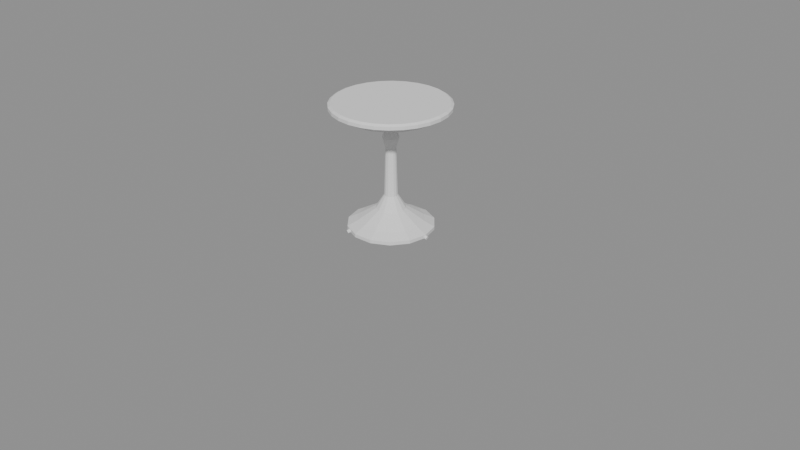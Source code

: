 # Source: table.blend  (saved by Blender 5.3.31; exported with 4.5.12 LTS)
import bpy
from mathutils import Matrix  # noqa: F401  (used for matrix-valued properties, if any)

bpy.ops.wm.read_factory_settings(use_empty=True)
scene = bpy.context.scene
scene.name = 'Scene'

# ---- meshes
me_top = bpy.data.meshes.new('top')
me_top.from_pydata([(0.0, 0.0, 0.735), (0.0, 0.0, 0.735), (0.0, 0.0, 0.735), (0.0, 0.0, 0.735), (0.0, 0.0, 0.735), (0.0, 0.0, 0.735), (0.0, 0.0, 0.735), (0.0, 0.0, 0.735), (0.0, 0.0, 0.735), (0.0, 0.0, 0.735), (0.0, 0.0, 0.735), (0.0, 0.0, 0.735), (0.0, 0.0, 0.735), (0.0, 0.0, 0.735), (0.0, 0.0, 0.735), (0.0, 0.0, 0.735), (0.0, 0.0, 0.735), (0.0, 0.0, 0.735), (0.0, 0.0, 0.735), (0.0, 0.0, 0.735), (0.0, 0.0, 0.735), (0.0, 0.0, 0.735), (0.0, 0.0, 0.735), (0.0, 0.0, 0.735), (0.0, 0.0, 0.735), (0.0, 0.0, 0.735), (0.0, 0.0, 0.735), (0.0, 0.0, 0.735), (0.33, 0.0, 0.735), (0.3217, 0.07343, 0.735), (0.2973, 0.1432, 0.735), (0.258, 0.2058, 0.735), (0.2058, 0.258, 0.735), (0.1432, 0.2973, 0.735), (0.07343, 0.3217, 0.735), (2.021e-17, 0.33, 0.735), (-0.07343, 0.3217, 0.735), (-0.1432, 0.2973, 0.735), (-0.2058, 0.258, 0.735), (-0.258, 0.2058, 0.735), (-0.2973, 0.1432, 0.735), (-0.3217, 0.07343, 0.735), (-0.33, 4.041e-17, 0.735), (-0.3217, -0.07343, 0.735), (-0.2973, -0.1432, 0.735), (-0.258, -0.2058, 0.735), (-0.2058, -0.258, 0.735), (-0.1432, -0.2973, 0.735), (-0.07343, -0.3217, 0.735), (-6.062e-17, -0.33, 0.735), (0.07343, -0.3217, 0.735), (0.1432, -0.2973, 0.735), (0.2058, -0.258, 0.735), (0.258, -0.2058, 0.735), (0.2973, -0.1432, 0.735), (0.3217, -0.07343, 0.735), (0.355, 0.0, 0.742), (0.3461, 0.07899, 0.742), (0.3198, 0.154, 0.742), (0.2776, 0.2213, 0.742), (0.2213, 0.2776, 0.742), (0.154, 0.3198, 0.742), (0.07899, 0.3461, 0.742), (2.174e-17, 0.355, 0.742), (-0.07899, 0.3461, 0.742), (-0.154, 0.3198, 0.742), (-0.2213, 0.2776, 0.742), (-0.2776, 0.2213, 0.742), (-0.3198, 0.154, 0.742), (-0.3461, 0.07899, 0.742), (-0.355, 4.347e-17, 0.742), (-0.3461, -0.07899, 0.742), (-0.3198, -0.154, 0.742), (-0.2776, -0.2213, 0.742), (-0.2213, -0.2776, 0.742), (-0.154, -0.3198, 0.742), (-0.07899, -0.3461, 0.742), (-6.521e-17, -0.355, 0.742), (0.07899, -0.3461, 0.742), (0.154, -0.3198, 0.742), (0.2213, -0.2776, 0.742), (0.2776, -0.2213, 0.742), (0.3198, -0.154, 0.742), (0.3461, -0.07899, 0.742), (0.355, 0.0, 0.762), (0.3461, 0.07899, 0.762), (0.3198, 0.154, 0.762), (0.2776, 0.2213, 0.762), (0.2213, 0.2776, 0.762), (0.154, 0.3198, 0.762), (0.07899, 0.3461, 0.762), (2.174e-17, 0.355, 0.762), (-0.07899, 0.3461, 0.762), (-0.154, 0.3198, 0.762), (-0.2213, 0.2776, 0.762), (-0.2776, 0.2213, 0.762), (-0.3198, 0.154, 0.762), (-0.3461, 0.07899, 0.762), (-0.355, 4.347e-17, 0.762), (-0.3461, -0.07899, 0.762), (-0.3198, -0.154, 0.762), (-0.2776, -0.2213, 0.762), (-0.2213, -0.2776, 0.762), (-0.154, -0.3198, 0.762), (-0.07899, -0.3461, 0.762), (-6.521e-17, -0.355, 0.762), (0.07899, -0.3461, 0.762), (0.154, -0.3198, 0.762), (0.2213, -0.2776, 0.762), (0.2776, -0.2213, 0.762), (0.3198, -0.154, 0.762), (0.3461, -0.07899, 0.762), (0.34, 0.0, 0.772), (0.3315, 0.07566, 0.772), (0.3063, 0.1475, 0.772), (0.2658, 0.212, 0.772), (0.212, 0.2658, 0.772), (0.1475, 0.3063, 0.772), (0.07566, 0.3315, 0.772), (2.082e-17, 0.34, 0.772), (-0.07566, 0.3315, 0.772), (-0.1475, 0.3063, 0.772), (-0.212, 0.2658, 0.772), (-0.2658, 0.212, 0.772), (-0.3063, 0.1475, 0.772), (-0.3315, 0.07566, 0.772), (-0.34, 4.164e-17, 0.772), (-0.3315, -0.07566, 0.772), (-0.3063, -0.1475, 0.772), (-0.2658, -0.212, 0.772), (-0.212, -0.2658, 0.772), (-0.1475, -0.3063, 0.772), (-0.07566, -0.3315, 0.772), (-6.246e-17, -0.34, 0.772), (0.07566, -0.3315, 0.772), (0.1475, -0.3063, 0.772), (0.212, -0.2658, 0.772), (0.2658, -0.212, 0.772), (0.3063, -0.1475, 0.772), (0.3315, -0.07566, 0.772), (0.0, 0.0, 0.772), (0.0, 0.0, 0.772), (0.0, 0.0, 0.772), (0.0, 0.0, 0.772), (0.0, 0.0, 0.772), (0.0, 0.0, 0.772), (0.0, 0.0, 0.772), (0.0, 0.0, 0.772), (0.0, 0.0, 0.772), (0.0, 0.0, 0.772), (0.0, 0.0, 0.772), (0.0, 0.0, 0.772), (0.0, 0.0, 0.772), (0.0, 0.0, 0.772), (0.0, 0.0, 0.772), (0.0, 0.0, 0.772), (0.0, 0.0, 0.772), (0.0, 0.0, 0.772), (0.0, 0.0, 0.772), (0.0, 0.0, 0.772), (0.0, 0.0, 0.772), (0.0, 0.0, 0.772), (0.0, 0.0, 0.772), (0.0, 0.0, 0.772), (0.0, 0.0, 0.772), (0.0, 0.0, 0.772), (0.0, 0.0, 0.772), (0.0, 0.0, 0.772)], [], [(0, 1, 29, 28), (1, 2, 30, 29), (2, 3, 31, 30), (3, 4, 32, 31), (4, 5, 33, 32), (5, 6, 34, 33), (6, 7, 35, 34), (7, 8, 36, 35), (8, 9, 37, 36), (9, 10, 38, 37), (10, 11, 39, 38), (11, 12, 40, 39), (12, 13, 41, 40), (13, 14, 42, 41), (14, 15, 43, 42), (15, 16, 44, 43), (16, 17, 45, 44), (17, 18, 46, 45), (18, 19, 47, 46), (19, 20, 48, 47), (20, 21, 49, 48), (21, 22, 50, 49), (22, 23, 51, 50), (23, 24, 52, 51), (24, 25, 53, 52), (25, 26, 54, 53), (26, 27, 55, 54), (27, 0, 28, 55), (28, 29, 57, 56), (29, 30, 58, 57), (30, 31, 59, 58), (31, 32, 60, 59), (32, 33, 61, 60), (33, 34, 62, 61), (34, 35, 63, 62), (35, 36, 64, 63), (36, 37, 65, 64), (37, 38, 66, 65), (38, 39, 67, 66), (39, 40, 68, 67), (40, 41, 69, 68), (41, 42, 70, 69), (42, 43, 71, 70), (43, 44, 72, 71), (44, 45, 73, 72), (45, 46, 74, 73), (46, 47, 75, 74), (47, 48, 76, 75), (48, 49, 77, 76), (49, 50, 78, 77), (50, 51, 79, 78), (51, 52, 80, 79), (52, 53, 81, 80), (53, 54, 82, 81), (54, 55, 83, 82), (55, 28, 56, 83), (56, 57, 85, 84), (57, 58, 86, 85), (58, 59, 87, 86), (59, 60, 88, 87), (60, 61, 89, 88), (61, 62, 90, 89), (62, 63, 91, 90), (63, 64, 92, 91), (64, 65, 93, 92), (65, 66, 94, 93), (66, 67, 95, 94), (67, 68, 96, 95), (68, 69, 97, 96), (69, 70, 98, 97), (70, 71, 99, 98), (71, 72, 100, 99), (72, 73, 101, 100), (73, 74, 102, 101), (74, 75, 103, 102), (75, 76, 104, 103), (76, 77, 105, 104), (77, 78, 106, 105), (78, 79, 107, 106), (79, 80, 108, 107), (80, 81, 109, 108), (81, 82, 110, 109), (82, 83, 111, 110), (83, 56, 84, 111), (84, 85, 113, 112), (85, 86, 114, 113), (86, 87, 115, 114), (87, 88, 116, 115), (88, 89, 117, 116), (89, 90, 118, 117), (90, 91, 119, 118), (91, 92, 120, 119), (92, 93, 121, 120), (93, 94, 122, 121), (94, 95, 123, 122), (95, 96, 124, 123), (96, 97, 125, 124), (97, 98, 126, 125), (98, 99, 127, 126), (99, 100, 128, 127), (100, 101, 129, 128), (101, 102, 130, 129), (102, 103, 131, 130), (103, 104, 132, 131), (104, 105, 133, 132), (105, 106, 134, 133), (106, 107, 135, 134), (107, 108, 136, 135), (108, 109, 137, 136), (109, 110, 138, 137), (110, 111, 139, 138), (111, 84, 112, 139), (112, 113, 141, 140), (113, 114, 142, 141), (114, 115, 143, 142), (115, 116, 144, 143), (116, 117, 145, 144), (117, 118, 146, 145), (118, 119, 147, 146), (119, 120, 148, 147), (120, 121, 149, 148), (121, 122, 150, 149), (122, 123, 151, 150), (123, 124, 152, 151), (124, 125, 153, 152), (125, 126, 154, 153), (126, 127, 155, 154), (127, 128, 156, 155), (128, 129, 157, 156), (129, 130, 158, 157), (130, 131, 159, 158), (131, 132, 160, 159), (132, 133, 161, 160), (133, 134, 162, 161), (134, 135, 163, 162), (135, 136, 164, 163), (136, 137, 165, 164), (137, 138, 166, 165), (138, 139, 167, 166), (139, 112, 140, 167)])
me_top.update()
me_apron = bpy.data.meshes.new('apron')
me_apron.from_pydata([(0.2, 0.0, 0.7), (0.1902, 0.0618, 0.7), (0.1618, 0.1176, 0.7), (0.1176, 0.1618, 0.7), (0.0618, 0.1902, 0.7), (1.225e-17, 0.2, 0.7), (-0.0618, 0.1902, 0.7), (-0.1176, 0.1618, 0.7), (-0.1618, 0.1176, 0.7), (-0.1902, 0.0618, 0.7), (-0.2, 2.449e-17, 0.7), (-0.1902, -0.0618, 0.7), (-0.1618, -0.1176, 0.7), (-0.1176, -0.1618, 0.7), (-0.0618, -0.1902, 0.7), (-3.674e-17, -0.2, 0.7), (0.0618, -0.1902, 0.7), (0.1176, -0.1618, 0.7), (0.1618, -0.1176, 0.7), (0.1902, -0.0618, 0.7), (0.28, 0.0, 0.7), (0.2663, 0.08652, 0.7), (0.2265, 0.1646, 0.7), (0.1646, 0.2265, 0.7), (0.08652, 0.2663, 0.7), (1.715e-17, 0.28, 0.7), (-0.08652, 0.2663, 0.7), (-0.1646, 0.2265, 0.7), (-0.2265, 0.1646, 0.7), (-0.2663, 0.08652, 0.7), (-0.28, 3.429e-17, 0.7), (-0.2663, -0.08652, 0.7), (-0.2265, -0.1646, 0.7), (-0.1646, -0.2265, 0.7), (-0.08652, -0.2663, 0.7), (-5.144e-17, -0.28, 0.7), (0.08652, -0.2663, 0.7), (0.1646, -0.2265, 0.7), (0.2265, -0.1646, 0.7), (0.2663, -0.08652, 0.7), (0.28, 0.0, 0.735), (0.2663, 0.08652, 0.735), (0.2265, 0.1646, 0.735), (0.1646, 0.2265, 0.735), (0.08652, 0.2663, 0.735), (1.715e-17, 0.28, 0.735), (-0.08652, 0.2663, 0.735), (-0.1646, 0.2265, 0.735), (-0.2265, 0.1646, 0.735), (-0.2663, 0.08652, 0.735), (-0.28, 3.429e-17, 0.735), (-0.2663, -0.08652, 0.735), (-0.2265, -0.1646, 0.735), (-0.1646, -0.2265, 0.735), (-0.08652, -0.2663, 0.735), (-5.144e-17, -0.28, 0.735), (0.08652, -0.2663, 0.735), (0.1646, -0.2265, 0.735), (0.2265, -0.1646, 0.735), (0.2663, -0.08652, 0.735), (0.2, 0.0, 0.735), (0.1902, 0.0618, 0.735), (0.1618, 0.1176, 0.735), (0.1176, 0.1618, 0.735), (0.0618, 0.1902, 0.735), (1.225e-17, 0.2, 0.735), (-0.0618, 0.1902, 0.735), (-0.1176, 0.1618, 0.735), (-0.1618, 0.1176, 0.735), (-0.1902, 0.0618, 0.735), (-0.2, 2.449e-17, 0.735), (-0.1902, -0.0618, 0.735), (-0.1618, -0.1176, 0.735), (-0.1176, -0.1618, 0.735), (-0.0618, -0.1902, 0.735), (-3.674e-17, -0.2, 0.735), (0.0618, -0.1902, 0.735), (0.1176, -0.1618, 0.735), (0.1618, -0.1176, 0.735), (0.1902, -0.0618, 0.735)], [], [(0, 1, 21, 20), (1, 2, 22, 21), (2, 3, 23, 22), (3, 4, 24, 23), (4, 5, 25, 24), (5, 6, 26, 25), (6, 7, 27, 26), (7, 8, 28, 27), (8, 9, 29, 28), (9, 10, 30, 29), (10, 11, 31, 30), (11, 12, 32, 31), (12, 13, 33, 32), (13, 14, 34, 33), (14, 15, 35, 34), (15, 16, 36, 35), (16, 17, 37, 36), (17, 18, 38, 37), (18, 19, 39, 38), (19, 0, 20, 39), (20, 21, 41, 40), (21, 22, 42, 41), (22, 23, 43, 42), (23, 24, 44, 43), (24, 25, 45, 44), (25, 26, 46, 45), (26, 27, 47, 46), (27, 28, 48, 47), (28, 29, 49, 48), (29, 30, 50, 49), (30, 31, 51, 50), (31, 32, 52, 51), (32, 33, 53, 52), (33, 34, 54, 53), (34, 35, 55, 54), (35, 36, 56, 55), (36, 37, 57, 56), (37, 38, 58, 57), (38, 39, 59, 58), (39, 20, 40, 59), (40, 41, 61, 60), (41, 42, 62, 61), (42, 43, 63, 62), (43, 44, 64, 63), (44, 45, 65, 64), (45, 46, 66, 65), (46, 47, 67, 66), (47, 48, 68, 67), (48, 49, 69, 68), (49, 50, 70, 69), (50, 51, 71, 70), (51, 52, 72, 71), (52, 53, 73, 72), (53, 54, 74, 73), (54, 55, 75, 74), (55, 56, 76, 75), (56, 57, 77, 76), (57, 58, 78, 77), (58, 59, 79, 78), (59, 40, 60, 79), (19, 18, 17, 16, 15, 14, 13, 12, 11, 10, 9, 8, 7, 6, 5, 4, 3, 2, 1, 0), (60, 61, 62, 63, 64, 65, 66, 67, 68, 69, 70, 71, 72, 73, 74, 75, 76, 77, 78, 79)])
me_apron.update()
me_ped = bpy.data.meshes.new('ped')
me_ped.from_pydata([(0.26, 0.0, 0.0), (0.2343, 0.1128, 0.0), (0.1621, 0.2033, 0.0), (0.05786, 0.2535, 0.0), (-0.05786, 0.2535, 0.0), (-0.1621, 0.2033, 0.0), (-0.2343, 0.1128, 0.0), (-0.26, 3.184e-17, 0.0), (-0.2343, -0.1128, 0.0), (-0.1621, -0.2033, 0.0), (-0.05786, -0.2535, 0.0), (0.05786, -0.2535, 0.0), (0.1621, -0.2033, 0.0), (0.2343, -0.1128, 0.0), (0.26, 0.0, 0.02), (0.2343, 0.1128, 0.02), (0.1621, 0.2033, 0.02), (0.05786, 0.2535, 0.02), (-0.05786, 0.2535, 0.02), (-0.1621, 0.2033, 0.02), (-0.2343, 0.1128, 0.02), (-0.26, 3.184e-17, 0.02), (-0.2343, -0.1128, 0.02), (-0.1621, -0.2033, 0.02), (-0.05786, -0.2535, 0.02), (0.05786, -0.2535, 0.02), (0.1621, -0.2033, 0.02), (0.2343, -0.1128, 0.02), (0.2, 0.0, 0.05), (0.1802, 0.08678, 0.05), (0.1247, 0.1564, 0.05), (0.0445, 0.195, 0.05), (-0.0445, 0.195, 0.05), (-0.1247, 0.1564, 0.05), (-0.1802, 0.08678, 0.05), (-0.2, 2.449e-17, 0.05), (-0.1802, -0.08678, 0.05), (-0.1247, -0.1564, 0.05), (-0.0445, -0.195, 0.05), (0.0445, -0.195, 0.05), (0.1247, -0.1564, 0.05), (0.1802, -0.08678, 0.05), (0.09, 0.0, 0.12), (0.08109, 0.03905, 0.12), (0.05611, 0.07036, 0.12), (0.02003, 0.08774, 0.12), (-0.02003, 0.08774, 0.12), (-0.05611, 0.07036, 0.12), (-0.08109, 0.03905, 0.12), (-0.09, 1.102e-17, 0.12), (-0.08109, -0.03905, 0.12), (-0.05611, -0.07036, 0.12), (-0.02003, -0.08774, 0.12), (0.02003, -0.08774, 0.12), (0.05611, -0.07036, 0.12), (0.08109, -0.03905, 0.12), (0.04, 0.0, 0.2), (0.03604, 0.01736, 0.2), (0.02494, 0.03127, 0.2), (0.008901, 0.039, 0.2), (-0.008901, 0.039, 0.2), (-0.02494, 0.03127, 0.2), (-0.03604, 0.01736, 0.2), (-0.04, 4.899e-18, 0.2), (-0.03604, -0.01736, 0.2), (-0.02494, -0.03127, 0.2), (-0.008901, -0.039, 0.2), (0.008901, -0.039, 0.2), (0.02494, -0.03127, 0.2), (0.03604, -0.01736, 0.2), (0.032, 0.0, 0.5), (0.02883, 0.01388, 0.5), (0.01995, 0.02502, 0.5), (0.007121, 0.0312, 0.5), (-0.007121, 0.0312, 0.5), (-0.01995, 0.02502, 0.5), (-0.02883, 0.01388, 0.5), (-0.032, 3.919e-18, 0.5), (-0.02883, -0.01388, 0.5), (-0.01995, -0.02502, 0.5), (-0.007121, -0.0312, 0.5), (0.007121, -0.0312, 0.5), (0.01995, -0.02502, 0.5), (0.02883, -0.01388, 0.5), (0.05, 0.0, 0.56), (0.04505, 0.02169, 0.56), (0.03117, 0.03909, 0.56), (0.01113, 0.04875, 0.56), (-0.01113, 0.04875, 0.56), (-0.03117, 0.03909, 0.56), (-0.04505, 0.02169, 0.56), (-0.05, 6.123e-18, 0.56), (-0.04505, -0.02169, 0.56), (-0.03117, -0.03909, 0.56), (-0.01113, -0.04875, 0.56), (0.01113, -0.04875, 0.56), (0.03117, -0.03909, 0.56), (0.04505, -0.02169, 0.56), (0.03, 0.0, 0.62), (0.02703, 0.01302, 0.62), (0.0187, 0.02345, 0.62), (0.006676, 0.02925, 0.62), (-0.006676, 0.02925, 0.62), (-0.0187, 0.02345, 0.62), (-0.02703, 0.01302, 0.62), (-0.03, 3.674e-18, 0.62), (-0.02703, -0.01302, 0.62), (-0.0187, -0.02345, 0.62), (-0.006676, -0.02925, 0.62), (0.006676, -0.02925, 0.62), (0.0187, -0.02345, 0.62), (0.02703, -0.01302, 0.62), (0.05, 0.0, 0.7), (0.04505, 0.02169, 0.7), (0.03117, 0.03909, 0.7), (0.01113, 0.04875, 0.7), (-0.01113, 0.04875, 0.7), (-0.03117, 0.03909, 0.7), (-0.04505, 0.02169, 0.7), (-0.05, 6.123e-18, 0.7), (-0.04505, -0.02169, 0.7), (-0.03117, -0.03909, 0.7), (-0.01113, -0.04875, 0.7), (0.01113, -0.04875, 0.7), (0.03117, -0.03909, 0.7), (0.04505, -0.02169, 0.7)], [], [(0, 1, 15, 14), (1, 2, 16, 15), (2, 3, 17, 16), (3, 4, 18, 17), (4, 5, 19, 18), (5, 6, 20, 19), (6, 7, 21, 20), (7, 8, 22, 21), (8, 9, 23, 22), (9, 10, 24, 23), (10, 11, 25, 24), (11, 12, 26, 25), (12, 13, 27, 26), (13, 0, 14, 27), (14, 15, 29, 28), (15, 16, 30, 29), (16, 17, 31, 30), (17, 18, 32, 31), (18, 19, 33, 32), (19, 20, 34, 33), (20, 21, 35, 34), (21, 22, 36, 35), (22, 23, 37, 36), (23, 24, 38, 37), (24, 25, 39, 38), (25, 26, 40, 39), (26, 27, 41, 40), (27, 14, 28, 41), (28, 29, 43, 42), (29, 30, 44, 43), (30, 31, 45, 44), (31, 32, 46, 45), (32, 33, 47, 46), (33, 34, 48, 47), (34, 35, 49, 48), (35, 36, 50, 49), (36, 37, 51, 50), (37, 38, 52, 51), (38, 39, 53, 52), (39, 40, 54, 53), (40, 41, 55, 54), (41, 28, 42, 55), (42, 43, 57, 56), (43, 44, 58, 57), (44, 45, 59, 58), (45, 46, 60, 59), (46, 47, 61, 60), (47, 48, 62, 61), (48, 49, 63, 62), (49, 50, 64, 63), (50, 51, 65, 64), (51, 52, 66, 65), (52, 53, 67, 66), (53, 54, 68, 67), (54, 55, 69, 68), (55, 42, 56, 69), (56, 57, 71, 70), (57, 58, 72, 71), (58, 59, 73, 72), (59, 60, 74, 73), (60, 61, 75, 74), (61, 62, 76, 75), (62, 63, 77, 76), (63, 64, 78, 77), (64, 65, 79, 78), (65, 66, 80, 79), (66, 67, 81, 80), (67, 68, 82, 81), (68, 69, 83, 82), (69, 56, 70, 83), (70, 71, 85, 84), (71, 72, 86, 85), (72, 73, 87, 86), (73, 74, 88, 87), (74, 75, 89, 88), (75, 76, 90, 89), (76, 77, 91, 90), (77, 78, 92, 91), (78, 79, 93, 92), (79, 80, 94, 93), (80, 81, 95, 94), (81, 82, 96, 95), (82, 83, 97, 96), (83, 70, 84, 97), (84, 85, 99, 98), (85, 86, 100, 99), (86, 87, 101, 100), (87, 88, 102, 101), (88, 89, 103, 102), (89, 90, 104, 103), (90, 91, 105, 104), (91, 92, 106, 105), (92, 93, 107, 106), (93, 94, 108, 107), (94, 95, 109, 108), (95, 96, 110, 109), (96, 97, 111, 110), (97, 84, 98, 111), (98, 99, 113, 112), (99, 100, 114, 113), (100, 101, 115, 114), (101, 102, 116, 115), (102, 103, 117, 116), (103, 104, 118, 117), (104, 105, 119, 118), (105, 106, 120, 119), (106, 107, 121, 120), (107, 108, 122, 121), (108, 109, 123, 122), (109, 110, 124, 123), (110, 111, 125, 124), (111, 98, 112, 125), (13, 12, 11, 10, 9, 8, 7, 6, 5, 4, 3, 2, 1, 0), (112, 113, 114, 115, 116, 117, 118, 119, 120, 121, 122, 123, 124, 125)])
me_ped.update()

# ---- curves / text
cu_toe0 = bpy.data.curves.new('toe0', 'CURVE')
cu_toe0.dimensions = '3D'
_sp = cu_toe0.splines.new('BEZIER'); _sp.bezier_points.add(2)
_sp.bezier_points.foreach_set('co', [0.05, 0.0, 0.04, 0.18, 0.0, 0.03, 0.27, 0.0, 0.0])
_sp.bezier_points.foreach_set('handle_left', [-0.0007535, 0.0, 0.0439, 0.1301, 0.0, 0.04008, 0.2349, 0.0, 0.01171])
_sp.bezier_points.foreach_set('handle_right', [0.1008, 0.0, 0.0361, 0.2163, 0.0, 0.02267, 0.3051, 0.0, -0.01171])
for _p, _l, _r in zip(_sp.bezier_points, ['AUTO', 'AUTO', 'AUTO'], ['AUTO', 'AUTO', 'AUTO']): _p.handle_left_type = _l; _p.handle_right_type = _r
_sp.resolution_u = 2
cu_toe0.bevel_resolution = 0
cu_toe0.bevel_depth = 0.014
cu_toe0.resolution_u = 2
cu_toe0.fill_mode = 'FULL'
cu_toe0.use_fill_caps = True
cu_toe1 = bpy.data.curves.new('toe1', 'CURVE')
cu_toe1.dimensions = '3D'
_sp = cu_toe1.splines.new('BEZIER'); _sp.bezier_points.add(2)
_sp.bezier_points.foreach_set('co', [-0.025, 0.0433, 0.04, -0.09, 0.1559, 0.03, -0.135, 0.2338, 0.0])
_sp.bezier_points.foreach_set('handle_left', [0.0003768, -0.0006526, 0.0439, -0.06505, 0.1127, 0.04008, -0.1174, 0.2034, 0.01171])
_sp.bezier_points.foreach_set('handle_right', [-0.05038, 0.08726, 0.0361, -0.1082, 0.1873, 0.02267, -0.1526, 0.2643, -0.01171])
for _p, _l, _r in zip(_sp.bezier_points, ['AUTO', 'AUTO', 'AUTO'], ['AUTO', 'AUTO', 'AUTO']): _p.handle_left_type = _l; _p.handle_right_type = _r
_sp.resolution_u = 2
cu_toe1.bevel_resolution = 0
cu_toe1.bevel_depth = 0.014
cu_toe1.resolution_u = 2
cu_toe1.fill_mode = 'FULL'
cu_toe1.use_fill_caps = True
cu_toe2 = bpy.data.curves.new('toe2', 'CURVE')
cu_toe2.dimensions = '3D'
_sp = cu_toe2.splines.new('BEZIER'); _sp.bezier_points.add(2)
_sp.bezier_points.foreach_set('co', [-0.025, -0.0433, 0.04, -0.09, -0.1559, 0.03, -0.135, -0.2338, 0.0])
_sp.bezier_points.foreach_set('handle_left', [0.0003768, 0.0006526, 0.0439, -0.06505, -0.1127, 0.04008, -0.1174, -0.2034, 0.01171])
_sp.bezier_points.foreach_set('handle_right', [-0.05038, -0.08726, 0.0361, -0.1082, -0.1873, 0.02267, -0.1526, -0.2643, -0.01171])
for _p, _l, _r in zip(_sp.bezier_points, ['AUTO', 'AUTO', 'AUTO'], ['AUTO', 'AUTO', 'AUTO']): _p.handle_left_type = _l; _p.handle_right_type = _r
_sp.resolution_u = 2
cu_toe2.bevel_resolution = 0
cu_toe2.bevel_depth = 0.014
cu_toe2.resolution_u = 2
cu_toe2.fill_mode = 'FULL'
cu_toe2.use_fill_caps = True

# ---- objects
ob_top = bpy.data.objects.new('top', me_top)
ob_apron = bpy.data.objects.new('apron', me_apron)
ob_ped = bpy.data.objects.new('ped', me_ped)
ob_toe0 = bpy.data.objects.new('toe0', cu_toe0)
ob_toe1 = bpy.data.objects.new('toe1', cu_toe1)
ob_toe2 = bpy.data.objects.new('toe2', cu_toe2)

# ---- transforms, parenting, visibility, modifiers, constraints
ob_top.location = (0.0, 0.0, 0.0)
ob_apron.location = (0.0, 0.0, 0.0)
ob_ped.location = (0.0, 0.0, 0.0)
ob_toe0.location = (0.0, 0.0, 0.0)
ob_toe1.location = (0.0, 0.0, 0.0)
ob_toe2.location = (0.0, 0.0, 0.0)

# ---- collection membership
scene.collection.objects.link(ob_top)
scene.collection.objects.link(ob_apron)
scene.collection.objects.link(ob_ped)
scene.collection.objects.link(ob_toe0)
scene.collection.objects.link(ob_toe1)
scene.collection.objects.link(ob_toe2)

# ---- scene / render settings (as saved in the file)
scene.frame_start = 1; scene.frame_end = 250; scene.frame_set(1)
scene.render.engine = 'BLENDER_EEVEE_NEXT'
scene.render.bake_bias = 0.0
scene.render.bake_samples = 0
scene.render.compositor_device = 'GPU'
scene.eevee.use_volume_custom_range = False
scene.eevee.fast_gi_thickness_near = 0.1
scene.eevee.fast_gi_thickness_far = 0.0
scene.eevee.ray_tracing_options.screen_trace_thickness = 0.1
bpy.context.view_layer.update()

# ---- added for rendering (the .blend has no active camera and no usable light): camera, sun + grey world if the file has none
cam_auto = bpy.data.cameras.new('AutoCamera')
cam_auto.lens = 50.0
cam_auto.sensor_width = 36.0
cam_auto.clip_end = 1000.0
ob_auto_camera = bpy.data.objects.new('AutoCamera', cam_auto)
scene.collection.objects.link(ob_auto_camera)
ob_auto_camera.location = (3.77244, -4.44592, 2.98395)
ob_auto_camera.rotation_euler = (1.09748, -7.21219e-08, 0.694738)
scene.camera = ob_auto_camera
light_auto_sun = bpy.data.lights.new('AutoSun', 'SUN')
light_auto_sun.energy = 3.0
light_auto_sun.angle = 0.0523599
ob_auto_sun = bpy.data.objects.new('AutoSun', light_auto_sun)
scene.collection.objects.link(ob_auto_sun)
ob_auto_sun.rotation_euler = (0.872665, 0.174533, 0.523599)
if scene.world is None:
    world_auto = bpy.data.worlds.new('AutoWorld')
    world_auto.color = (0.3, 0.3, 0.3)
    scene.world = world_auto
bpy.context.view_layer.update()
